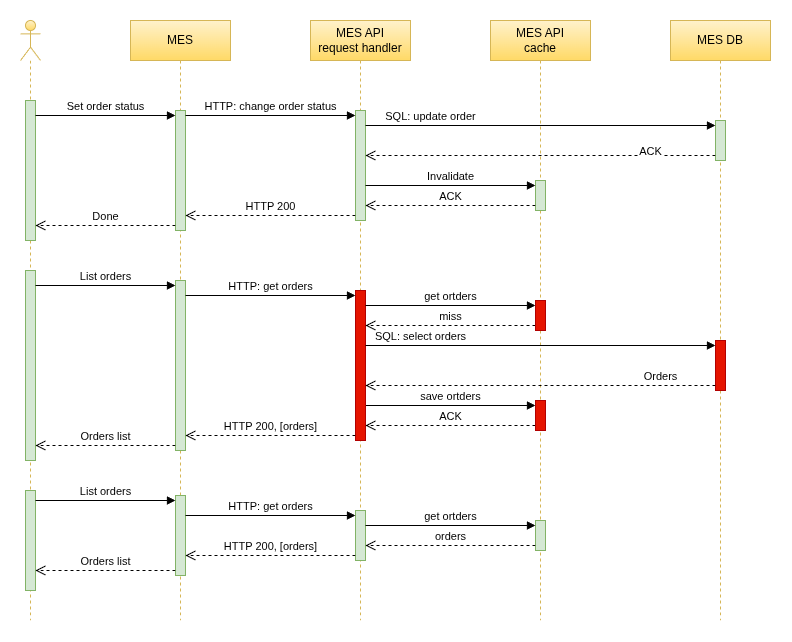

The diagram above was exported from draw.io. Its source (the exported page's mxGraphModel, read from the mxfile embedded in the PNG):
<mxGraphModel dx="727" dy="657" grid="1" gridSize="9" guides="1" tooltips="1" connect="1" arrows="1" fold="1" page="1" pageScale="1" pageWidth="850" pageHeight="1100" background="#ffffff" math="0" shadow="0">
  <root>
    <mxCell id="0" />
    <mxCell id="1" parent="0" />
    <mxCell id="24" value="MES API&lt;div&gt;cache&lt;/div&gt;" style="shape=umlLifeline;perimeter=lifelinePerimeter;whiteSpace=wrap;html=1;container=1;dropTarget=0;collapsible=0;recursiveResize=0;outlineConnect=0;portConstraint=eastwest;newEdgeStyle={&quot;edgeStyle&quot;:&quot;elbowEdgeStyle&quot;,&quot;elbow&quot;:&quot;vertical&quot;,&quot;curved&quot;:0,&quot;rounded&quot;:0};fillColor=#fff2cc;gradientColor=#ffd966;strokeColor=#d6b656;" vertex="1" parent="1">
      <mxGeometry x="560" y="120" width="100" height="600" as="geometry" />
    </mxCell>
    <mxCell id="32" value="" style="html=1;points=[[0,0,0,0,5],[0,1,0,0,-5],[1,0,0,0,5],[1,1,0,0,-5]];perimeter=orthogonalPerimeter;outlineConnect=0;targetShapes=umlLifeline;portConstraint=eastwest;newEdgeStyle={&quot;curved&quot;:0,&quot;rounded&quot;:0};fillColor=#d5e8d4;strokeColor=#82b366;" vertex="1" parent="24">
      <mxGeometry x="45" y="160" width="10" height="30" as="geometry" />
    </mxCell>
    <mxCell id="62" value="save ortders" style="html=1;verticalAlign=bottom;endArrow=block;curved=0;rounded=0;entryX=0;entryY=0;entryDx=0;entryDy=5;" edge="1" parent="24" target="64">
      <mxGeometry relative="1" as="geometry">
        <mxPoint x="-125" y="385" as="sourcePoint" />
      </mxGeometry>
    </mxCell>
    <mxCell id="63" value="ACK" style="html=1;verticalAlign=bottom;endArrow=open;dashed=1;endSize=8;curved=0;rounded=0;exitX=0;exitY=1;exitDx=0;exitDy=-5;" edge="1" parent="24" source="64">
      <mxGeometry x="-0.002" relative="1" as="geometry">
        <mxPoint x="-125" y="405" as="targetPoint" />
        <mxPoint as="offset" />
      </mxGeometry>
    </mxCell>
    <mxCell id="64" value="" style="html=1;points=[[0,0,0,0,5],[0,1,0,0,-5],[1,0,0,0,5],[1,1,0,0,-5]];perimeter=orthogonalPerimeter;outlineConnect=0;targetShapes=umlLifeline;portConstraint=eastwest;newEdgeStyle={&quot;curved&quot;:0,&quot;rounded&quot;:0};fillColor=#e51400;strokeColor=#B20000;fontColor=#ffffff;" vertex="1" parent="24">
      <mxGeometry x="45" y="380" width="10" height="30" as="geometry" />
    </mxCell>
    <mxCell id="10" value="MES API&lt;div&gt;request handler&lt;/div&gt;" style="shape=umlLifeline;perimeter=lifelinePerimeter;whiteSpace=wrap;html=1;container=1;dropTarget=0;collapsible=0;recursiveResize=0;outlineConnect=0;portConstraint=eastwest;newEdgeStyle={&quot;edgeStyle&quot;:&quot;elbowEdgeStyle&quot;,&quot;elbow&quot;:&quot;vertical&quot;,&quot;curved&quot;:0,&quot;rounded&quot;:0};fillColor=#fff2cc;gradientColor=#ffd966;strokeColor=#d6b656;" vertex="1" parent="1">
      <mxGeometry x="380" y="120" width="100" height="600" as="geometry" />
    </mxCell>
    <mxCell id="21" value="" style="html=1;points=[[0,0,0,0,5],[0,1,0,0,-5],[1,0,0,0,5],[1,1,0,0,-5]];perimeter=orthogonalPerimeter;outlineConnect=0;targetShapes=umlLifeline;portConstraint=eastwest;newEdgeStyle={&quot;curved&quot;:0,&quot;rounded&quot;:0};fillColor=#d5e8d4;strokeColor=#82b366;" vertex="1" parent="10">
      <mxGeometry x="45" y="90" width="10" height="110" as="geometry" />
    </mxCell>
    <mxCell id="7" value="MES" style="shape=umlLifeline;perimeter=lifelinePerimeter;whiteSpace=wrap;html=1;container=1;dropTarget=0;collapsible=0;recursiveResize=0;outlineConnect=0;portConstraint=eastwest;newEdgeStyle={&quot;edgeStyle&quot;:&quot;elbowEdgeStyle&quot;,&quot;elbow&quot;:&quot;vertical&quot;,&quot;curved&quot;:0,&quot;rounded&quot;:0};fillColor=#fff2cc;gradientColor=#ffd966;strokeColor=#d6b656;" vertex="1" parent="1">
      <mxGeometry x="200" y="120" width="100" height="600" as="geometry" />
    </mxCell>
    <mxCell id="16" value="" style="html=1;points=[[0,0,0,0,5],[0,1,0,0,-5],[1,0,0,0,5],[1,1,0,0,-5]];perimeter=orthogonalPerimeter;outlineConnect=0;targetShapes=umlLifeline;portConstraint=eastwest;newEdgeStyle={&quot;curved&quot;:0,&quot;rounded&quot;:0};fillColor=#d5e8d4;strokeColor=#82b366;" vertex="1" parent="7">
      <mxGeometry x="45" y="90" width="10" height="120" as="geometry" />
    </mxCell>
    <mxCell id="26" value="MES DB" style="shape=umlLifeline;perimeter=lifelinePerimeter;whiteSpace=wrap;html=1;container=1;dropTarget=0;collapsible=0;recursiveResize=0;outlineConnect=0;portConstraint=eastwest;newEdgeStyle={&quot;edgeStyle&quot;:&quot;elbowEdgeStyle&quot;,&quot;elbow&quot;:&quot;vertical&quot;,&quot;curved&quot;:0,&quot;rounded&quot;:0};fillColor=#fff2cc;gradientColor=#ffd966;strokeColor=#d6b656;" vertex="1" parent="1">
      <mxGeometry x="740" y="120" width="100" height="600" as="geometry" />
    </mxCell>
    <mxCell id="27" value="" style="html=1;points=[[0,0,0,0,5],[0,1,0,0,-5],[1,0,0,0,5],[1,1,0,0,-5]];perimeter=orthogonalPerimeter;outlineConnect=0;targetShapes=umlLifeline;portConstraint=eastwest;newEdgeStyle={&quot;curved&quot;:0,&quot;rounded&quot;:0};fillColor=#d5e8d4;strokeColor=#82b366;" vertex="1" parent="26">
      <mxGeometry x="45" y="100" width="10" height="40" as="geometry" />
    </mxCell>
    <mxCell id="9" value="" style="shape=umlLifeline;perimeter=lifelinePerimeter;whiteSpace=wrap;html=1;container=1;dropTarget=0;collapsible=0;recursiveResize=0;outlineConnect=0;portConstraint=eastwest;newEdgeStyle={&quot;curved&quot;:0,&quot;rounded&quot;:0};participant=umlActor;fillColor=#fff2cc;gradientColor=#ffd966;strokeColor=#d6b656;" vertex="1" parent="1">
      <mxGeometry x="90" y="120" width="20" height="600" as="geometry" />
    </mxCell>
    <mxCell id="30" value="" style="html=1;points=[[0,0,0,0,5],[0,1,0,0,-5],[1,0,0,0,5],[1,1,0,0,-5]];perimeter=orthogonalPerimeter;outlineConnect=0;targetShapes=umlLifeline;portConstraint=eastwest;newEdgeStyle={&quot;curved&quot;:0,&quot;rounded&quot;:0};fillColor=#d5e8d4;strokeColor=#82b366;" vertex="1" parent="9">
      <mxGeometry x="5" y="80" width="10" height="140" as="geometry" />
    </mxCell>
    <mxCell id="36" value="" style="html=1;points=[[0,0,0,0,5],[0,1,0,0,-5],[1,0,0,0,5],[1,1,0,0,-5]];perimeter=orthogonalPerimeter;outlineConnect=0;targetShapes=umlLifeline;portConstraint=eastwest;newEdgeStyle={&quot;curved&quot;:0,&quot;rounded&quot;:0};fillColor=#d5e8d4;strokeColor=#82b366;" vertex="1" parent="9">
      <mxGeometry x="155" y="260" width="10" height="170" as="geometry" />
    </mxCell>
    <mxCell id="45" value="" style="html=1;points=[[0,0,0,0,5],[0,1,0,0,-5],[1,0,0,0,5],[1,1,0,0,-5]];perimeter=orthogonalPerimeter;outlineConnect=0;targetShapes=umlLifeline;portConstraint=eastwest;newEdgeStyle={&quot;curved&quot;:0,&quot;rounded&quot;:0};fillColor=#d5e8d4;strokeColor=#82b366;" vertex="1" parent="9">
      <mxGeometry x="5" y="250" width="10" height="190" as="geometry" />
    </mxCell>
    <mxCell id="39" value="" style="html=1;points=[[0,0,0,0,5],[0,1,0,0,-5],[1,0,0,0,5],[1,1,0,0,-5]];perimeter=orthogonalPerimeter;outlineConnect=0;targetShapes=umlLifeline;portConstraint=eastwest;newEdgeStyle={&quot;curved&quot;:0,&quot;rounded&quot;:0};fillColor=#e51400;fontColor=#ffffff;strokeColor=#B20000;" vertex="1" parent="9">
      <mxGeometry x="335" y="270" width="10" height="150" as="geometry" />
    </mxCell>
    <mxCell id="46" value="" style="html=1;points=[[0,0,0,0,5],[0,1,0,0,-5],[1,0,0,0,5],[1,1,0,0,-5]];perimeter=orthogonalPerimeter;outlineConnect=0;targetShapes=umlLifeline;portConstraint=eastwest;newEdgeStyle={&quot;curved&quot;:0,&quot;rounded&quot;:0};fillColor=#e51400;fontColor=#ffffff;strokeColor=#B20000;" vertex="1" parent="9">
      <mxGeometry x="695" y="320" width="10" height="50" as="geometry" />
    </mxCell>
    <mxCell id="47" value="SQL: select orders" style="html=1;verticalAlign=bottom;endArrow=block;curved=0;rounded=0;entryX=0;entryY=0;entryDx=0;entryDy=5;" edge="1" target="46" parent="9" source="39">
      <mxGeometry x="-0.6857" relative="1" as="geometry">
        <mxPoint x="345" y="335" as="sourcePoint" />
        <mxPoint as="offset" />
      </mxGeometry>
    </mxCell>
    <mxCell id="37" value="List orders" style="html=1;verticalAlign=bottom;endArrow=block;curved=0;rounded=0;entryX=0;entryY=0;entryDx=0;entryDy=5;" edge="1" target="36" parent="9" source="45">
      <mxGeometry relative="1" as="geometry">
        <mxPoint x="85" y="235" as="sourcePoint" />
      </mxGeometry>
    </mxCell>
    <mxCell id="38" value="Orders list" style="html=1;verticalAlign=bottom;endArrow=open;dashed=1;endSize=8;curved=0;rounded=0;exitX=0;exitY=1;exitDx=0;exitDy=-5;" edge="1" source="36" parent="9" target="45">
      <mxGeometry relative="1" as="geometry">
        <mxPoint x="30" y="345" as="targetPoint" />
      </mxGeometry>
    </mxCell>
    <mxCell id="40" value="HTTP: get orders" style="html=1;verticalAlign=bottom;endArrow=block;curved=0;rounded=0;entryX=0;entryY=0;entryDx=0;entryDy=5;" edge="1" target="39" parent="9" source="36">
      <mxGeometry relative="1" as="geometry">
        <mxPoint x="265" y="265" as="sourcePoint" />
      </mxGeometry>
    </mxCell>
    <mxCell id="41" value="HTTP 200, [orders]" style="html=1;verticalAlign=bottom;endArrow=open;dashed=1;endSize=8;curved=0;rounded=0;exitX=0;exitY=1;exitDx=0;exitDy=-5;" edge="1" source="39" parent="9" target="36">
      <mxGeometry relative="1" as="geometry">
        <mxPoint x="265" y="335" as="targetPoint" />
      </mxGeometry>
    </mxCell>
    <mxCell id="43" value="get ortders" style="html=1;verticalAlign=bottom;endArrow=block;curved=0;rounded=0;entryX=0;entryY=0;entryDx=0;entryDy=5;" edge="1" target="42" parent="9" source="39">
      <mxGeometry relative="1" as="geometry">
        <mxPoint x="445" y="275" as="sourcePoint" />
      </mxGeometry>
    </mxCell>
    <mxCell id="44" value="miss" style="html=1;verticalAlign=bottom;endArrow=open;dashed=1;endSize=8;curved=0;rounded=0;exitX=0;exitY=1;exitDx=0;exitDy=-5;" edge="1" source="42" parent="9" target="39">
      <mxGeometry relative="1" as="geometry">
        <mxPoint x="445" y="345" as="targetPoint" />
      </mxGeometry>
    </mxCell>
    <mxCell id="48" value="Orders" style="html=1;verticalAlign=bottom;endArrow=open;dashed=1;endSize=8;curved=0;rounded=0;exitX=0;exitY=1;exitDx=0;exitDy=-5;" edge="1" source="46" parent="9" target="39">
      <mxGeometry x="-0.6857" relative="1" as="geometry">
        <mxPoint x="625" y="405" as="targetPoint" />
        <mxPoint as="offset" />
      </mxGeometry>
    </mxCell>
    <mxCell id="42" value="" style="html=1;points=[[0,0,0,0,5],[0,1,0,0,-5],[1,0,0,0,5],[1,1,0,0,-5]];perimeter=orthogonalPerimeter;outlineConnect=0;targetShapes=umlLifeline;portConstraint=eastwest;newEdgeStyle={&quot;curved&quot;:0,&quot;rounded&quot;:0};fillColor=#e51400;fontColor=#ffffff;strokeColor=#B20000;" vertex="1" parent="9">
      <mxGeometry x="515" y="280" width="10" height="30" as="geometry" />
    </mxCell>
    <mxCell id="49" value="" style="html=1;points=[[0,0,0,0,5],[0,1,0,0,-5],[1,0,0,0,5],[1,1,0,0,-5]];perimeter=orthogonalPerimeter;outlineConnect=0;targetShapes=umlLifeline;portConstraint=eastwest;newEdgeStyle={&quot;curved&quot;:0,&quot;rounded&quot;:0};fillColor=#d5e8d4;strokeColor=#82b366;" vertex="1" parent="9">
      <mxGeometry x="155" y="475" width="10" height="80" as="geometry" />
    </mxCell>
    <mxCell id="50" value="" style="html=1;points=[[0,0,0,0,5],[0,1,0,0,-5],[1,0,0,0,5],[1,1,0,0,-5]];perimeter=orthogonalPerimeter;outlineConnect=0;targetShapes=umlLifeline;portConstraint=eastwest;newEdgeStyle={&quot;curved&quot;:0,&quot;rounded&quot;:0};fillColor=#d5e8d4;strokeColor=#82b366;" vertex="1" parent="9">
      <mxGeometry x="5" y="470" width="10" height="100" as="geometry" />
    </mxCell>
    <mxCell id="61" value="" style="html=1;points=[[0,0,0,0,5],[0,1,0,0,-5],[1,0,0,0,5],[1,1,0,0,-5]];perimeter=orthogonalPerimeter;outlineConnect=0;targetShapes=umlLifeline;portConstraint=eastwest;newEdgeStyle={&quot;curved&quot;:0,&quot;rounded&quot;:0};fillColor=#d5e8d4;strokeColor=#82b366;" vertex="1" parent="9">
      <mxGeometry x="515" y="500" width="10" height="30" as="geometry" />
    </mxCell>
    <mxCell id="51" value="" style="html=1;points=[[0,0,0,0,5],[0,1,0,0,-5],[1,0,0,0,5],[1,1,0,0,-5]];perimeter=orthogonalPerimeter;outlineConnect=0;targetShapes=umlLifeline;portConstraint=eastwest;newEdgeStyle={&quot;curved&quot;:0,&quot;rounded&quot;:0};fillColor=#d5e8d4;strokeColor=#82b366;" vertex="1" parent="9">
      <mxGeometry x="335" y="490" width="10" height="50" as="geometry" />
    </mxCell>
    <mxCell id="58" value="get ortders" style="html=1;verticalAlign=bottom;endArrow=block;curved=0;rounded=0;entryX=0;entryY=0;entryDx=0;entryDy=5;" edge="1" parent="9" source="51" target="61">
      <mxGeometry relative="1" as="geometry">
        <mxPoint x="450" y="495" as="sourcePoint" />
      </mxGeometry>
    </mxCell>
    <mxCell id="59" value="orders" style="html=1;verticalAlign=bottom;endArrow=open;dashed=1;endSize=8;curved=0;rounded=0;exitX=0;exitY=1;exitDx=0;exitDy=-5;" edge="1" parent="9" source="61" target="51">
      <mxGeometry relative="1" as="geometry">
        <mxPoint x="450" y="565" as="targetPoint" />
      </mxGeometry>
    </mxCell>
    <mxCell id="56" value="HTTP: get orders" style="html=1;verticalAlign=bottom;endArrow=block;curved=0;rounded=0;entryX=0;entryY=0;entryDx=0;entryDy=5;" edge="1" parent="9" source="49" target="51">
      <mxGeometry relative="1" as="geometry">
        <mxPoint x="270" y="485" as="sourcePoint" />
      </mxGeometry>
    </mxCell>
    <mxCell id="57" value="HTTP 200, [orders]" style="html=1;verticalAlign=bottom;endArrow=open;dashed=1;endSize=8;curved=0;rounded=0;exitX=0;exitY=1;exitDx=0;exitDy=-5;" edge="1" parent="9" source="51" target="49">
      <mxGeometry relative="1" as="geometry">
        <mxPoint x="270" y="555" as="targetPoint" />
      </mxGeometry>
    </mxCell>
    <mxCell id="54" value="List orders" style="html=1;verticalAlign=bottom;endArrow=block;curved=0;rounded=0;entryX=0;entryY=0;entryDx=0;entryDy=5;" edge="1" parent="9" source="50" target="49">
      <mxGeometry relative="1" as="geometry">
        <mxPoint x="90" y="455" as="sourcePoint" />
      </mxGeometry>
    </mxCell>
    <mxCell id="55" value="Orders list" style="html=1;verticalAlign=bottom;endArrow=open;dashed=1;endSize=8;curved=0;rounded=0;exitX=0;exitY=1;exitDx=0;exitDy=-5;" edge="1" parent="9" source="49" target="50">
      <mxGeometry relative="1" as="geometry">
        <mxPoint x="35" y="565" as="targetPoint" />
      </mxGeometry>
    </mxCell>
    <mxCell id="4" style="edgeStyle=elbowEdgeStyle;html=1;elbow=vertical;curved=0;rounded=0;" edge="1" parent="1" target="3">
      <mxGeometry relative="1" as="geometry">
        <mxPoint x="179.81034482758605" y="309.8965517241379" as="sourcePoint" />
      </mxGeometry>
    </mxCell>
    <mxCell id="17" value="Set order status" style="html=1;verticalAlign=bottom;endArrow=block;curved=0;rounded=0;entryX=0;entryY=0;entryDx=0;entryDy=5;entryPerimeter=0;" edge="1" target="16" parent="1" source="30">
      <mxGeometry relative="1" as="geometry">
        <mxPoint x="175" y="205" as="sourcePoint" />
        <mxPoint x="240" y="210" as="targetPoint" />
      </mxGeometry>
    </mxCell>
    <mxCell id="18" value="Done" style="html=1;verticalAlign=bottom;endArrow=open;dashed=1;endSize=8;curved=0;rounded=0;exitX=0;exitY=1;exitDx=0;exitDy=-5;" edge="1" source="16" parent="1" target="30">
      <mxGeometry relative="1" as="geometry">
        <mxPoint x="110" y="320" as="targetPoint" />
      </mxGeometry>
    </mxCell>
    <mxCell id="22" value="HTTP: change order status" style="html=1;verticalAlign=bottom;endArrow=block;curved=0;rounded=0;entryX=0;entryY=0;entryDx=0;entryDy=5;" edge="1" target="21" parent="1" source="16">
      <mxGeometry relative="1" as="geometry">
        <mxPoint x="310" y="215" as="sourcePoint" />
      </mxGeometry>
    </mxCell>
    <mxCell id="23" value="HTTP 200" style="html=1;verticalAlign=bottom;endArrow=open;dashed=1;endSize=8;curved=0;rounded=0;exitX=0;exitY=1;exitDx=0;exitDy=-5;" edge="1" source="21" parent="1" target="16">
      <mxGeometry relative="1" as="geometry">
        <mxPoint x="290" y="285" as="targetPoint" />
      </mxGeometry>
    </mxCell>
    <mxCell id="28" value="SQL: update order" style="html=1;verticalAlign=bottom;endArrow=block;curved=0;rounded=0;entryX=0;entryY=0;entryDx=0;entryDy=5;" edge="1" target="27" parent="1" source="21">
      <mxGeometry x="-0.6286" relative="1" as="geometry">
        <mxPoint x="460" y="220" as="sourcePoint" />
        <mxPoint as="offset" />
      </mxGeometry>
    </mxCell>
    <mxCell id="29" value="ACK" style="html=1;verticalAlign=bottom;endArrow=open;dashed=1;endSize=8;curved=0;rounded=0;exitX=0;exitY=1;exitDx=0;exitDy=-5;" edge="1" source="27" parent="1" target="21">
      <mxGeometry x="-0.6286" y="5" relative="1" as="geometry">
        <mxPoint x="715" y="285" as="targetPoint" />
        <mxPoint as="offset" />
      </mxGeometry>
    </mxCell>
    <mxCell id="33" value="Invalidate" style="html=1;verticalAlign=bottom;endArrow=block;curved=0;rounded=0;entryX=0;entryY=0;entryDx=0;entryDy=5;" edge="1" target="32" parent="1" source="21">
      <mxGeometry relative="1" as="geometry">
        <mxPoint x="535" y="255" as="sourcePoint" />
      </mxGeometry>
    </mxCell>
    <mxCell id="34" value="ACK" style="html=1;verticalAlign=bottom;endArrow=open;dashed=1;endSize=8;curved=0;rounded=0;exitX=0;exitY=1;exitDx=0;exitDy=-5;" edge="1" source="32" parent="1" target="21">
      <mxGeometry relative="1" as="geometry">
        <mxPoint x="535" y="325" as="targetPoint" />
      </mxGeometry>
    </mxCell>
  </root>
</mxGraphModel>